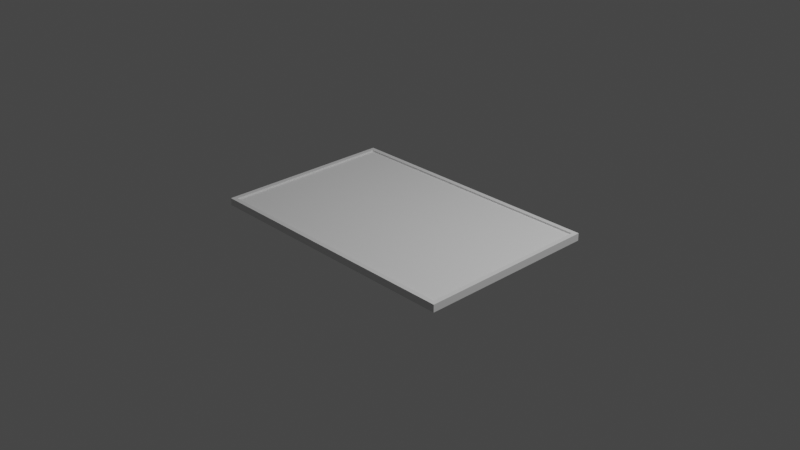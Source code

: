 # Source: ebook.blend  (saved by Blender 3.5.10; exported with 4.5.12 LTS)
import bpy
from mathutils import Matrix  # noqa: F401  (used for matrix-valued properties, if any)

bpy.ops.wm.read_factory_settings(use_empty=True)
scene = bpy.context.scene
scene.name = 'Scene'

# ---- collections
col_collection = bpy.data.collections.new('Collection'); scene.collection.children.link(col_collection)

# ---- materials (node trees are filled in below, after node groups)
mat_material = bpy.data.materials.new('Material')
mat_material.alpha_threshold = 0.0
mat_material.use_transparent_shadow = False
mat_material.roughness = 0.5
mat_material.line_color = (0.0, 0.0, 0.0, 1.0)

# ---- material node trees
mat_material.use_nodes = True; mat_material.node_tree.nodes.clear()
_N = mat_material.node_tree.nodes; _L = mat_material.node_tree.links
n0 = _N.new('ShaderNodeOutputMaterial'); n0.name = 'Material Output'; n0.location = (300, 300)
n1 = _N.new('ShaderNodeBsdfPrincipled'); n1.name = 'Principled BSDF'; n1.location = (10, 300)
n1.distribution = 'GGX'
n1.subsurface_method = 'RANDOM_WALK_SKIN'
n1.inputs[3].default_value = 1.45
n1.inputs[27].default_value = (0.0, 0.0, 0.0, 1.0)
n1.inputs[28].default_value = 1.0
_L.new(n1.outputs[0], n0.inputs[0])
n0.is_active_output = True

# ---- world
world_world = bpy.data.worlds.new('World'); scene.world = world_world
world_world.use_nodes = True; world_world.node_tree.nodes.clear()
_N = world_world.node_tree.nodes; _L = world_world.node_tree.links
n0 = _N.new('ShaderNodeOutputWorld'); n0.name = 'World Output'; n0.location = (300, 300)
n1 = _N.new('ShaderNodeBackground'); n1.name = 'Background'; n1.location = (10, 300)
n1.inputs[0].default_value = (0.05088, 0.05088, 0.05088, 1.0)
_L.new(n1.outputs[0], n0.inputs[0])
n0.is_active_output = True
world_world.color = (0.05088, 0.05088, 0.05088)
world_world.use_sun_shadow = False
world_world.sun_shadow_jitter_overblur = 0.0

# ---- cameras
cam_camera = bpy.data.cameras.new('Camera')
cam_camera.clip_end = 100.0
cam_camera.ortho_scale = 7.314

# ---- lights
light_light = bpy.data.lights.new('Light', 'POINT')
light_light.transmission_factor = 0.0
light_light.energy = 1000.0
light_light.shadow_soft_size = 0.1
light_light.shadow_maximum_resolution = 0.006
light_light.use_absolute_resolution = True

# ---- meshes
me_cube = bpy.data.meshes.new('Cube')
me_cube.from_pydata([(1.45, 0.9504, 0.04), (1.5, 1.0, -0.04), (1.45, -0.9504, 0.04), (1.5, -1.0, -0.04), (-1.45, 0.9504, 0.04), (-1.5, 1.0, -0.04), (-1.45, -0.9504, 0.04), (-1.5, -1.0, -0.04), (1.5, -1.0, 0.04), (-1.5, -1.0, 0.04), (1.5, 1.0, 0.04), (-1.5, 1.0, 0.04), (1.45, -0.9504, -0.02337), (-1.45, -0.9504, -0.02337), (1.45, 0.9504, -0.02337), (-1.45, 0.9504, -0.02337)], [], [(6, 2, 12, 13), (3, 8, 9, 7), (7, 9, 11, 5), (5, 1, 3, 7), (1, 10, 8, 3), (5, 11, 10, 1), (2, 6, 9, 8), (0, 2, 8, 10), (6, 4, 11, 9), (4, 0, 10, 11), (14, 15, 13, 12), (0, 4, 15, 14), (2, 0, 14, 12), (4, 6, 13, 15)])
_uv = me_cube.uv_layers.new(name='UVMap')
_uv.uv.foreach_set('vector', [0.8709, 0.7438, 0.6291, 0.7438, 0.6291, 0.7438, 0.8709, 0.7438, 0.375, 0.75, 0.625, 0.75, 0.625, 1.0, 0.375, 1.0, 0.375, 0.0, 0.625, 0.0, 0.625, 0.25, 0.375, 0.25, 0.125, 0.5, 0.375, 0.5, 0.375, 0.75, 0.125, 0.75, 0.375, 0.5, 0.625, 0.5, 0.625, 0.75, 0.375, 0.75, 0.375, 0.25, 0.625, 0.25, 0.625, 0.5, 0.375, 0.5, 0.6291, 0.7438, 0.8709, 0.7438, 0.875, 0.75, 0.625, 0.75, 0.6291, 0.5062, 0.6291, 0.7438, 0.625, 0.75, 0.625, 0.5, 0.8709, 0.7438, 0.8709, 0.5062, 0.875, 0.5, 0.875, 0.75, 0.8709, 0.5062, 0.6291, 0.5062, 0.625, 0.5, 0.875, 0.5, 0.6291, 0.5062, 0.8709, 0.5062, 0.8709, 0.7438, 0.6291, 0.7438, 0.6291, 0.5062, 0.8709, 0.5062, 0.8709, 0.5062, 0.6291, 0.5062, 0.6291, 0.7438, 0.6291, 0.5062, 0.6291, 0.5062, 0.6291, 0.7438, 0.8709, 0.5062, 0.8709, 0.7438, 0.8709, 0.7438, 0.8709, 0.5062])
me_cube.materials.append(mat_material)
me_cube.use_mirror_vertex_groups = False
me_cube.update()
me_plane = bpy.data.meshes.new('Plane')
me_plane.from_pydata([(-1.454, -0.9694, 0.02187), (1.454, -0.9694, 0.02187), (-1.454, 0.9694, 0.02187), (1.454, 0.9694, 0.02187)], [], [(0, 1, 3, 2)])
_uv = me_plane.uv_layers.new(name='UVMap')
_uv.uv.foreach_set('vector', [0.0, 0.0, 1.0, 0.0, 1.0, 1.0, 0.0, 1.0])
me_plane.update()

# ---- objects
ob_cube = bpy.data.objects.new('Cube', me_cube)
ob_light = bpy.data.objects.new('Light', light_light)
ob_camera = bpy.data.objects.new('Camera', cam_camera)
ob_plane = bpy.data.objects.new('Plane', me_plane)

# ---- transforms, parenting, visibility, modifiers, constraints
ob_cube.location = (0.0, 0.0, 0.0)
ob_cube.lock_rotations_4d = False
ob_cube.empty_display_type = 'ARROWS'
ob_cube.lineart.crease_threshold = 0.0
ob_light.location = (4.076, 1.005, 5.904)
ob_light.rotation_euler = (0.6503, 0.05522, 1.866)
ob_light.lock_rotations_4d = False
ob_light.empty_display_type = 'ARROWS'
ob_light.color = (0.0, 0.0, 0.0, 0.0)
ob_light.lineart.crease_threshold = 0.0
ob_camera.location = (7.359, -6.926, 4.958)
ob_camera.rotation_euler = (1.109, 0.0, 0.8149)
ob_camera.lock_rotations_4d = False
ob_camera.empty_display_type = 'ARROWS'
ob_camera.color = (0.0, 0.0, 0.0, 0.0)
ob_camera.display_type = 'WIRE'
ob_camera.lineart.crease_threshold = 0.0
ob_plane.location = (0.0, 0.0, 0.0)

# ---- collection membership
col_collection.objects.link(ob_cube)
col_collection.objects.link(ob_light)
col_collection.objects.link(ob_camera)
col_collection.objects.link(ob_plane)

# ---- scene / render settings (as saved in the file)
scene.camera = ob_camera
scene.frame_start = 1; scene.frame_end = 250; scene.frame_set(1)
scene.render.engine = 'BLENDER_EEVEE_NEXT'
scene.cycles.sampling_pattern = 'TABULATED_SOBOL'
scene.view_settings.view_transform = 'Filmic'
bpy.context.view_layer.update()
